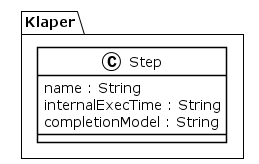

The diagram above was rendered by PlantUML. Its source (embedded in the PNG):
@startuml
!theme plain
package Klaper {
class Step {
	 name : String
	 internalExecTime : String
	 completionModel : String
}
}
@enduml